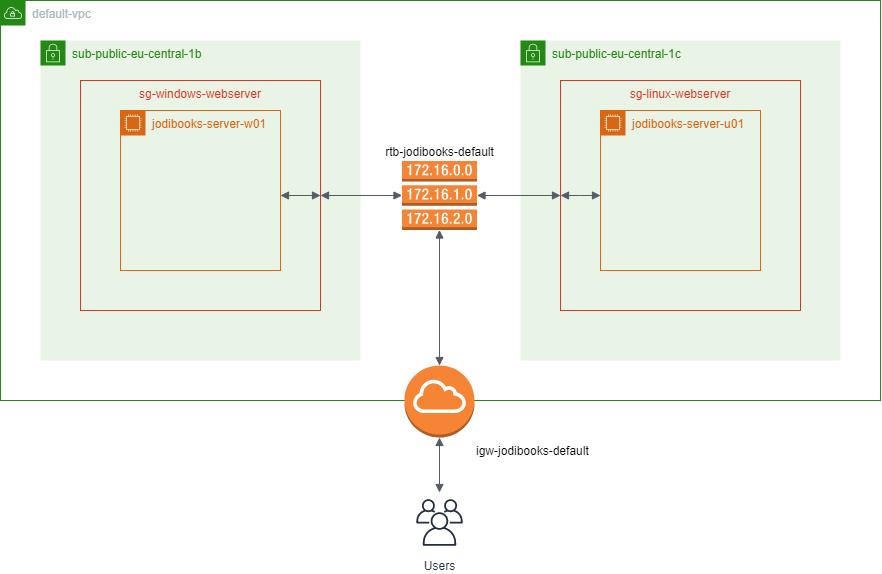

The diagram above was exported from draw.io. Its source (the exported page's mxGraphModel, read from the mxfile embedded in the PNG):
<mxGraphModel dx="1345" dy="861" grid="1" gridSize="10" guides="1" tooltips="1" connect="1" arrows="1" fold="1" page="1" pageScale="1" pageWidth="1654" pageHeight="1169" math="0" shadow="0">
  <root>
    <mxCell id="qMgFF023e13gY9r7_tpj-0" />
    <mxCell id="qMgFF023e13gY9r7_tpj-1" parent="qMgFF023e13gY9r7_tpj-0" />
    <mxCell id="Azh3QdmDRSxsEgxGdzbM-10" value="sub-public-eu-central-1c" style="points=[[0,0],[0.25,0],[0.5,0],[0.75,0],[1,0],[1,0.25],[1,0.5],[1,0.75],[1,1],[0.75,1],[0.5,1],[0.25,1],[0,1],[0,0.75],[0,0.5],[0,0.25]];outlineConnect=0;gradientColor=none;html=1;whiteSpace=wrap;fontSize=12;fontStyle=0;shape=mxgraph.aws4.group;grIcon=mxgraph.aws4.group_security_group;grStroke=0;strokeColor=#248814;fillColor=#E9F3E6;verticalAlign=top;align=left;spacingLeft=30;fontColor=#248814;dashed=0;" vertex="1" parent="qMgFF023e13gY9r7_tpj-1">
      <mxGeometry x="560" y="80" width="320" height="320" as="geometry" />
    </mxCell>
    <mxCell id="qMgFF023e13gY9r7_tpj-2" value="default-vpc" style="points=[[0,0],[0.25,0],[0.5,0],[0.75,0],[1,0],[1,0.25],[1,0.5],[1,0.75],[1,1],[0.75,1],[0.5,1],[0.25,1],[0,1],[0,0.75],[0,0.5],[0,0.25]];outlineConnect=0;gradientColor=none;html=1;whiteSpace=wrap;fontSize=12;fontStyle=0;shape=mxgraph.aws4.group;grIcon=mxgraph.aws4.group_vpc;strokeColor=#248814;fillColor=none;verticalAlign=top;align=left;spacingLeft=30;fontColor=#AAB7B8;dashed=0;" vertex="1" parent="qMgFF023e13gY9r7_tpj-1">
      <mxGeometry x="40" y="40" width="880" height="400" as="geometry" />
    </mxCell>
    <mxCell id="qMgFF023e13gY9r7_tpj-10" value="sub-public-eu-central-1b" style="points=[[0,0],[0.25,0],[0.5,0],[0.75,0],[1,0],[1,0.25],[1,0.5],[1,0.75],[1,1],[0.75,1],[0.5,1],[0.25,1],[0,1],[0,0.75],[0,0.5],[0,0.25]];outlineConnect=0;gradientColor=none;html=1;whiteSpace=wrap;fontSize=12;fontStyle=0;shape=mxgraph.aws4.group;grIcon=mxgraph.aws4.group_security_group;grStroke=0;strokeColor=#248814;fillColor=#E9F3E6;verticalAlign=top;align=left;spacingLeft=30;fontColor=#248814;dashed=0;" vertex="1" parent="qMgFF023e13gY9r7_tpj-1">
      <mxGeometry x="80" y="80" width="320" height="320" as="geometry" />
    </mxCell>
    <mxCell id="qMgFF023e13gY9r7_tpj-15" value="sg-windows-webserver" style="fillColor=none;strokeColor=#DD3522;verticalAlign=top;fontStyle=0;fontColor=#DD3522;" vertex="1" parent="qMgFF023e13gY9r7_tpj-1">
      <mxGeometry x="120" y="120" width="240" height="230" as="geometry" />
    </mxCell>
    <mxCell id="qMgFF023e13gY9r7_tpj-13" value="jodibooks-server-w01" style="points=[[0,0],[0.25,0],[0.5,0],[0.75,0],[1,0],[1,0.25],[1,0.5],[1,0.75],[1,1],[0.75,1],[0.5,1],[0.25,1],[0,1],[0,0.75],[0,0.5],[0,0.25]];outlineConnect=0;gradientColor=none;html=1;whiteSpace=wrap;fontSize=12;fontStyle=0;shape=mxgraph.aws4.group;grIcon=mxgraph.aws4.group_ec2_instance_contents;strokeColor=#D86613;fillColor=none;verticalAlign=top;align=left;spacingLeft=30;fontColor=#D86613;dashed=0;" vertex="1" parent="qMgFF023e13gY9r7_tpj-1">
      <mxGeometry x="160" y="150" width="160" height="160" as="geometry" />
    </mxCell>
    <mxCell id="qMgFF023e13gY9r7_tpj-14" style="edgeStyle=orthogonalEdgeStyle;rounded=0;orthogonalLoop=1;jettySize=auto;html=1;exitX=0.5;exitY=1;exitDx=0;exitDy=0;" edge="1" parent="qMgFF023e13gY9r7_tpj-1">
      <mxGeometry relative="1" as="geometry">
        <mxPoint x="130" y="340" as="sourcePoint" />
        <mxPoint x="130" y="340" as="targetPoint" />
      </mxGeometry>
    </mxCell>
    <mxCell id="Azh3QdmDRSxsEgxGdzbM-8" style="edgeStyle=orthogonalEdgeStyle;rounded=0;orthogonalLoop=1;jettySize=auto;html=1;entryX=0.5;entryY=1;entryDx=0;entryDy=0;entryPerimeter=0;fontColor=#4D4D4D;strokeColor=#545B64;endArrow=block;endFill=1;startArrow=block;startFill=1;" edge="1" parent="qMgFF023e13gY9r7_tpj-1" source="Azh3QdmDRSxsEgxGdzbM-0" target="Azh3QdmDRSxsEgxGdzbM-6">
      <mxGeometry relative="1" as="geometry" />
    </mxCell>
    <mxCell id="Azh3QdmDRSxsEgxGdzbM-0" value="igw-jodibooks-default" style="outlineConnect=0;dashed=0;verticalLabelPosition=bottom;verticalAlign=top;align=left;html=1;shape=mxgraph.aws3.internet_gateway;fillColor=#F58534;gradientColor=none;labelPosition=right;" vertex="1" parent="qMgFF023e13gY9r7_tpj-1">
      <mxGeometry x="444" y="405" width="70" height="72" as="geometry" />
    </mxCell>
    <mxCell id="Azh3QdmDRSxsEgxGdzbM-9" value="" style="edgeStyle=orthogonalEdgeStyle;rounded=0;orthogonalLoop=1;jettySize=auto;html=1;entryX=1;entryY=0.5;entryDx=0;entryDy=0;fontColor=#4D4D4D;strokeColor=#545B64;startArrow=block;startFill=1;endArrow=block;endFill=1;" edge="1" parent="qMgFF023e13gY9r7_tpj-1" source="Azh3QdmDRSxsEgxGdzbM-6" target="qMgFF023e13gY9r7_tpj-15">
      <mxGeometry relative="1" as="geometry" />
    </mxCell>
    <mxCell id="Azh3QdmDRSxsEgxGdzbM-13" value="" style="edgeStyle=orthogonalEdgeStyle;rounded=0;orthogonalLoop=1;jettySize=auto;html=1;entryX=0;entryY=0.5;entryDx=0;entryDy=0;fontColor=#4D4D4D;strokeColor=#545B64;endArrow=block;endFill=1;startArrow=block;startFill=1;" edge="1" parent="qMgFF023e13gY9r7_tpj-1" source="Azh3QdmDRSxsEgxGdzbM-6" target="Azh3QdmDRSxsEgxGdzbM-11">
      <mxGeometry relative="1" as="geometry" />
    </mxCell>
    <mxCell id="Azh3QdmDRSxsEgxGdzbM-6" value="rtb-jodibooks-default" style="outlineConnect=0;dashed=0;verticalLabelPosition=top;verticalAlign=bottom;align=center;html=1;shape=mxgraph.aws3.route_table;fillColor=#F58536;gradientColor=none;labelPosition=center;" vertex="1" parent="qMgFF023e13gY9r7_tpj-1">
      <mxGeometry x="441.5" y="200.5" width="75" height="69" as="geometry" />
    </mxCell>
    <mxCell id="Azh3QdmDRSxsEgxGdzbM-11" value="sg-linux-webserver" style="fillColor=none;strokeColor=#DD3522;verticalAlign=top;fontStyle=0;fontColor=#DD3522;" vertex="1" parent="qMgFF023e13gY9r7_tpj-1">
      <mxGeometry x="600" y="120" width="240" height="230" as="geometry" />
    </mxCell>
    <mxCell id="Azh3QdmDRSxsEgxGdzbM-12" value="jodibooks-server-u01" style="points=[[0,0],[0.25,0],[0.5,0],[0.75,0],[1,0],[1,0.25],[1,0.5],[1,0.75],[1,1],[0.75,1],[0.5,1],[0.25,1],[0,1],[0,0.75],[0,0.5],[0,0.25]];outlineConnect=0;gradientColor=none;html=1;whiteSpace=wrap;fontSize=12;fontStyle=0;shape=mxgraph.aws4.group;grIcon=mxgraph.aws4.group_ec2_instance_contents;strokeColor=#D86613;fillColor=none;verticalAlign=top;align=left;spacingLeft=30;fontColor=#D86613;dashed=0;" vertex="1" parent="qMgFF023e13gY9r7_tpj-1">
      <mxGeometry x="640" y="150" width="160" height="160" as="geometry" />
    </mxCell>
    <mxCell id="Azh3QdmDRSxsEgxGdzbM-15" value="" style="edgeStyle=orthogonalEdgeStyle;rounded=0;orthogonalLoop=1;jettySize=auto;html=1;strokeColor=#545B64;startArrow=block;startFill=1;endArrow=block;endFill=1;" edge="1" parent="qMgFF023e13gY9r7_tpj-1" source="Azh3QdmDRSxsEgxGdzbM-14" target="Azh3QdmDRSxsEgxGdzbM-0">
      <mxGeometry relative="1" as="geometry" />
    </mxCell>
    <mxCell id="Azh3QdmDRSxsEgxGdzbM-14" value="Users" style="outlineConnect=0;fontColor=#232F3E;gradientColor=none;strokeColor=#232F3E;fillColor=#ffffff;dashed=0;verticalLabelPosition=bottom;verticalAlign=top;align=center;html=1;fontSize=12;fontStyle=0;aspect=fixed;shape=mxgraph.aws4.resourceIcon;resIcon=mxgraph.aws4.users;" vertex="1" parent="qMgFF023e13gY9r7_tpj-1">
      <mxGeometry x="450" y="532" width="58" height="60" as="geometry" />
    </mxCell>
    <mxCell id="Azh3QdmDRSxsEgxGdzbM-17" value="" style="edgeStyle=orthogonalEdgeStyle;html=1;endArrow=block;elbow=vertical;startArrow=block;startFill=1;endFill=1;strokeColor=#545B64;rounded=0;entryX=1;entryY=0.5;entryDx=0;entryDy=0;verticalAlign=middle;" edge="1" parent="qMgFF023e13gY9r7_tpj-1" target="qMgFF023e13gY9r7_tpj-15">
      <mxGeometry width="100" relative="1" as="geometry">
        <mxPoint x="320" y="235" as="sourcePoint" />
        <mxPoint x="140" y="700" as="targetPoint" />
        <Array as="points">
          <mxPoint x="320" y="235" />
        </Array>
      </mxGeometry>
    </mxCell>
    <mxCell id="Azh3QdmDRSxsEgxGdzbM-18" value="" style="edgeStyle=orthogonalEdgeStyle;html=1;endArrow=block;elbow=vertical;startArrow=block;startFill=1;endFill=1;strokeColor=#545B64;rounded=0;exitX=0;exitY=0.5;exitDx=0;exitDy=0;fontColor=#000000;" edge="1" parent="qMgFF023e13gY9r7_tpj-1" source="Azh3QdmDRSxsEgxGdzbM-11" target="Azh3QdmDRSxsEgxGdzbM-12">
      <mxGeometry width="100" relative="1" as="geometry">
        <mxPoint x="620" y="320" as="sourcePoint" />
        <mxPoint x="720" y="320" as="targetPoint" />
        <Array as="points">
          <mxPoint x="620" y="235" />
          <mxPoint x="620" y="235" />
        </Array>
      </mxGeometry>
    </mxCell>
  </root>
</mxGraphModel>